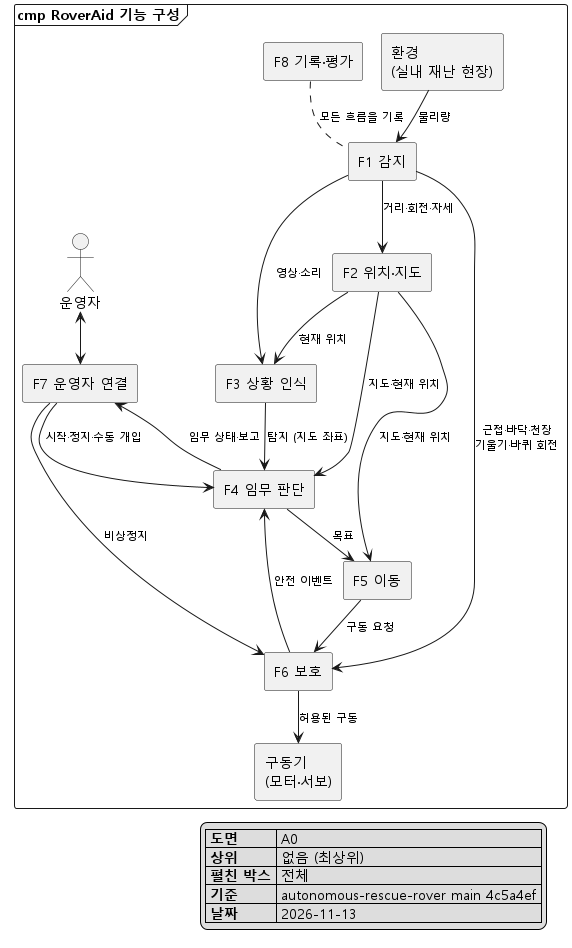

The diagram above was rendered by PlantUML. Its source (embedded in the PNG):
@startuml A0_functions
!pragma layout smetana
skinparam monochrome true
skinparam shadowing false
skinparam defaultFontName "Malgun Gothic"
skinparam componentStyle rectangle
skinparam ArrowFontSize 11

frame "cmp RoverAid 기능 구성" {
  actor "운영자" as OP
  rectangle "환경\n(실내 재난 현장)" as ENV
  rectangle "구동기\n(모터·서보)" as ACT

  component "F1 감지" as F1
  component "F2 위치·지도" as F2
  component "F3 상황 인식" as F3
  component "F4 임무 판단" as F4
  component "F5 이동" as F5
  component "F6 보호" as F6
  component "F7 운영자 연결" as F7
  component "F8 기록·평가" as F8

  ENV --> F1 : 물리량
  F1 --> F2 : 거리·회전·자세
  F1 --> F3 : 영상·소리
  F1 --> F6 : 근접·바닥·천장\n기울기·바퀴 회전
  F2 --> F3 : 현재 위치
  F2 --> F4 : 지도·현재 위치
  F3 --> F4 : 탐지 (지도 좌표)
  F4 --> F5 : 목표
  F2 --> F5 : 지도·현재 위치
  F5 --> F6 : 구동 요청
  F6 --> ACT : 허용된 구동
  F6 --> F4 : 안전 이벤트
  F4 --> F7 : 임무 상태·보고
  F7 --> F4 : 시작·정지·수동 개입
  F7 --> F6 : 비상정지
  OP <--> F7
  F8 .. F1 : 모든 흐름을 기록
}

legend bottom right
  |= 도면 | A0 |
  |= 상위 | 없음 (최상위) |
  |= 펼친 박스 | 전체 |
  |= 기준 | autonomous-rescue-rover main 4c5a4ef |
  |= 날짜 | 2026-11-13 |
endlegend
@enduml